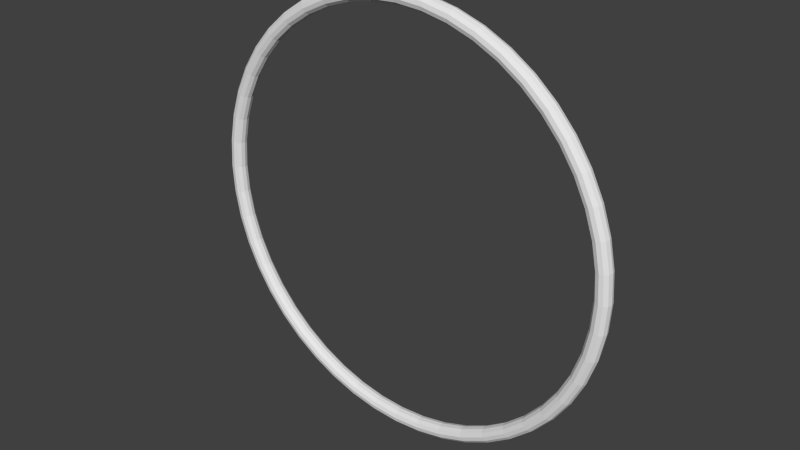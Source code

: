 # Source: Ring.blend  (saved by Blender 2.72.0; exported with 4.5.12 LTS)
import bpy
from mathutils import Matrix  # noqa: F401  (used for matrix-valued properties, if any)

bpy.ops.wm.read_factory_settings(use_empty=True)
scene = bpy.context.scene
scene.name = 'Scene'

# ---- collections
col_collection_1 = bpy.data.collections.new('Collection 1'); scene.collection.children.link(col_collection_1)

# ---- world
world_world = bpy.data.worlds.new('World'); scene.world = world_world
world_world.color = (0.05088, 0.05088, 0.05088)
world_world.use_sun_shadow = False
world_world.sun_shadow_jitter_overblur = 0.0
world_world.cycles.sampling_method = 'MANUAL'
world_world.cycles.sample_map_resolution = 256

# ---- meshes
me_torus = bpy.data.meshes.new('Torus')
me_torus.from_pydata([(1.037, 0.0, 0.0), (1.032, -2.64e-10, 0.01961), (1.017, 6.569e-11, 0.03325), (0.9977, 0.0, 0.03726), (0.9796, 0.0, 0.03127), (0.9672, 0.0, 0.01762), (0.9627, 0.0, 3.062e-17), (0.9672, 0.0, -0.01762), (0.9796, 1.3e-10, -0.03127), (0.9977, 0.0, -0.03726), (1.017, 0.0, -0.03325), (1.032, -2.64e-10, -0.01961), (1.028, 0.1354, 0.0), (1.023, 0.1347, 0.01961), (1.008, 0.1327, 0.03325), (0.9892, 0.1302, 0.03726), (0.9713, 0.1279, 0.03127), (0.9589, 0.1262, 0.01762), (0.9545, 0.1257, 3.062e-17), (0.9589, 0.1262, -0.01762), (0.9713, 0.1279, -0.03127), (0.9892, 0.1302, -0.03726), (1.008, 0.1327, -0.03325), (1.023, 0.1347, -0.01961), (1.002, 0.2685, 0.0), (0.9965, 0.267, 0.01961), (0.9823, 0.2632, 0.03325), (0.9637, 0.2582, 0.03726), (0.9463, 0.2535, 0.03127), (0.9342, 0.2503, 0.01762), (0.9299, 0.2492, 3.062e-17), (0.9342, 0.2503, -0.01762), (0.9463, 0.2535, -0.03127), (0.9637, 0.2582, -0.03726), (0.9823, 0.2632, -0.03325), (0.9965, 0.267, -0.01961), (0.9583, 0.3969, 0.0), (0.9532, 0.3948, 0.01961), (0.9395, 0.3892, 0.03325), (0.9218, 0.3818, 0.03726), (0.9051, 0.3749, 0.03127), (0.8935, 0.3701, 0.01762), (0.8895, 0.3684, 3.062e-17), (0.8935, 0.3701, -0.01762), (0.9051, 0.3749, -0.03127), (0.9218, 0.3818, -0.03726), (0.9395, 0.3892, -0.03325), (0.9532, 0.3948, -0.01961), (0.8983, 0.5186, 0.0), (0.8935, 0.5158, 0.01961), (0.8807, 0.5085, 0.03325), (0.864, 0.4989, 0.03726), (0.8484, 0.4898, 0.03127), (0.8376, 0.4836, 0.01762), (0.8338, 0.4814, 3.062e-17), (0.8376, 0.4836, -0.01762), (0.8484, 0.4898, -0.03127), (0.864, 0.4989, -0.03726), (0.8807, 0.5085, -0.03325), (0.8935, 0.5158, -0.01961), (0.8229, 0.6314, 0.0), (0.8185, 0.6281, 0.01961), (0.8068, 0.6191, 0.03325), (0.7915, 0.6074, 0.03726), (0.7772, 0.5964, 0.03127), (0.7673, 0.5888, 0.01762), (0.7638, 0.5861, 3.062e-17), (0.7673, 0.5888, -0.01762), (0.7772, 0.5964, -0.03127), (0.7915, 0.6074, -0.03726), (0.8068, 0.6191, -0.03325), (0.8185, 0.6281, -0.01961), (0.7334, 0.7334, 0.0), (0.7295, 0.7295, 0.01961), (0.7191, 0.7191, 0.03325), (0.7055, 0.7055, 0.03726), (0.6927, 0.6927, 0.03127), (0.6839, 0.6839, 0.01762), (0.6808, 0.6808, 3.062e-17), (0.6839, 0.6839, -0.01762), (0.6927, 0.6927, -0.03127), (0.7055, 0.7055, -0.03726), (0.7191, 0.7191, -0.03325), (0.7295, 0.7295, -0.01961), (0.6314, 0.8229, 0.0), (0.6281, 0.8185, 0.01961), (0.6191, 0.8068, 0.03325), (0.6074, 0.7915, 0.03726), (0.5964, 0.7772, 0.03127), (0.5888, 0.7673, 0.01762), (0.5861, 0.7638, 3.062e-17), (0.5888, 0.7673, -0.01762), (0.5964, 0.7772, -0.03127), (0.6074, 0.7915, -0.03726), (0.6191, 0.8068, -0.03325), (0.6281, 0.8185, -0.01961), (0.5186, 0.8983, 0.0), (0.5158, 0.8935, 0.01961), (0.5085, 0.8807, 0.03325), (0.4989, 0.864, 0.03726), (0.4898, 0.8484, 0.03127), (0.4836, 0.8376, 0.01762), (0.4814, 0.8338, 3.062e-17), (0.4836, 0.8376, -0.01762), (0.4898, 0.8484, -0.03127), (0.4989, 0.864, -0.03726), (0.5085, 0.8807, -0.03325), (0.5158, 0.8935, -0.01961), (0.3969, 0.9583, 0.0), (0.3948, 0.9532, 0.01961), (0.3892, 0.9395, 0.03325), (0.3818, 0.9218, 0.03726), (0.3749, 0.9051, 0.03127), (0.3701, 0.8935, 0.01762), (0.3684, 0.8895, 3.062e-17), (0.3701, 0.8935, -0.01762), (0.3749, 0.9051, -0.03127), (0.3818, 0.9218, -0.03726), (0.3892, 0.9395, -0.03325), (0.3948, 0.9532, -0.01961), (0.2685, 1.002, 0.0), (0.267, 0.9965, 0.01961), (0.2632, 0.9823, 0.03325), (0.2582, 0.9637, 0.03726), (0.2535, 0.9463, 0.03127), (0.2503, 0.9342, 0.01762), (0.2492, 0.9299, 3.062e-17), (0.2503, 0.9342, -0.01762), (0.2535, 0.9463, -0.03127), (0.2582, 0.9637, -0.03726), (0.2632, 0.9823, -0.03325), (0.267, 0.9965, -0.01961), (0.1354, 1.028, 0.0), (0.1347, 1.023, 0.01961), (0.1327, 1.008, 0.03325), (0.1302, 0.9892, 0.03726), (0.1279, 0.9713, 0.03127), (0.1262, 0.9589, 0.01762), (0.1257, 0.9545, 3.062e-17), (0.1262, 0.9589, -0.01762), (0.1279, 0.9713, -0.03127), (0.1302, 0.9892, -0.03726), (0.1327, 1.008, -0.03325), (0.1347, 1.023, -0.01961), (7.654e-08, 1.037, 0.0), (1.245e-07, 1.032, 0.01961), (1.192e-07, 1.017, 0.03325), (8.327e-08, 0.9977, 0.03726), (8.837e-08, 0.9796, 0.03127), (5.96e-08, 0.9672, 0.01762), (8.526e-08, 0.9627, 3.062e-17), (5.96e-08, 0.9672, -0.01762), (8.843e-08, 0.9796, -0.03127), (8.327e-08, 0.9977, -0.03726), (1.192e-07, 1.017, -0.03325), (1.245e-07, 1.032, -0.01961), (-0.1354, 1.028, 0.0), (-0.1347, 1.023, 0.01961), (-0.1327, 1.008, 0.03325), (-0.1302, 0.9892, 0.03726), (-0.1279, 0.9713, 0.03127), (-0.1262, 0.9589, 0.01762), (-0.1257, 0.9545, 3.062e-17), (-0.1262, 0.9589, -0.01762), (-0.1279, 0.9713, -0.03127), (-0.1302, 0.9892, -0.03726), (-0.1327, 1.008, -0.03325), (-0.1347, 1.023, -0.01961), (-0.2685, 1.002, 0.0), (-0.267, 0.9965, 0.01961), (-0.2632, 0.9823, 0.03325), (-0.2582, 0.9637, 0.03726), (-0.2535, 0.9463, 0.03127), (-0.2503, 0.9342, 0.01762), (-0.2492, 0.9299, 3.062e-17), (-0.2503, 0.9342, -0.01762), (-0.2535, 0.9463, -0.03127), (-0.2582, 0.9637, -0.03726), (-0.2632, 0.9823, -0.03325), (-0.267, 0.9965, -0.01961), (-0.3969, 0.9583, 0.0), (-0.3948, 0.9532, 0.01961), (-0.3892, 0.9395, 0.03325), (-0.3818, 0.9218, 0.03726), (-0.3749, 0.9051, 0.03127), (-0.3701, 0.8935, 0.01762), (-0.3684, 0.8895, 3.062e-17), (-0.3701, 0.8935, -0.01762), (-0.3749, 0.9051, -0.03127), (-0.3818, 0.9218, -0.03726), (-0.3892, 0.9395, -0.03325), (-0.3948, 0.9532, -0.01961), (-0.5186, 0.8983, 0.0), (-0.5158, 0.8935, 0.01961), (-0.5085, 0.8807, 0.03325), (-0.4989, 0.864, 0.03726), (-0.4898, 0.8484, 0.03127), (-0.4836, 0.8376, 0.01762), (-0.4814, 0.8338, 3.062e-17), (-0.4836, 0.8376, -0.01762), (-0.4898, 0.8484, -0.03127), (-0.4989, 0.864, -0.03726), (-0.5085, 0.8807, -0.03325), (-0.5158, 0.8935, -0.01961), (-0.6314, 0.8229, 0.0), (-0.6281, 0.8185, 0.01961), (-0.6191, 0.8068, 0.03325), (-0.6074, 0.7915, 0.03726), (-0.5964, 0.7772, 0.03127), (-0.5888, 0.7673, 0.01762), (-0.5861, 0.7638, 3.062e-17), (-0.5888, 0.7673, -0.01762), (-0.5964, 0.7772, -0.03127), (-0.6074, 0.7915, -0.03726), (-0.6191, 0.8068, -0.03325), (-0.6281, 0.8185, -0.01961), (-0.7334, 0.7334, 0.0), (-0.7295, 0.7295, 0.01961), (-0.7191, 0.7191, 0.03325), (-0.7055, 0.7055, 0.03726), (-0.6927, 0.6927, 0.03127), (-0.6839, 0.6839, 0.01762), (-0.6808, 0.6808, 3.062e-17), (-0.6839, 0.6839, -0.01762), (-0.6927, 0.6927, -0.03127), (-0.7055, 0.7055, -0.03726), (-0.7191, 0.7191, -0.03325), (-0.7295, 0.7295, -0.01961), (-0.8229, 0.6314, 0.0), (-0.8185, 0.6281, 0.01961), (-0.8068, 0.6191, 0.03325), (-0.7915, 0.6074, 0.03726), (-0.7772, 0.5964, 0.03127), (-0.7673, 0.5888, 0.01762), (-0.7638, 0.5861, 3.062e-17), (-0.7673, 0.5888, -0.01762), (-0.7772, 0.5964, -0.03127), (-0.7915, 0.6074, -0.03726), (-0.8068, 0.6191, -0.03325), (-0.8185, 0.6281, -0.01961), (-0.8983, 0.5186, 0.0), (-0.8935, 0.5158, 0.01961), (-0.8807, 0.5085, 0.03325), (-0.864, 0.4989, 0.03726), (-0.8484, 0.4898, 0.03127), (-0.8376, 0.4836, 0.01762), (-0.8338, 0.4814, 3.062e-17), (-0.8376, 0.4836, -0.01762), (-0.8484, 0.4898, -0.03127), (-0.864, 0.4989, -0.03726), (-0.8807, 0.5085, -0.03325), (-0.8935, 0.5158, -0.01961), (-0.9583, 0.3969, 0.0), (-0.9532, 0.3948, 0.01961), (-0.9395, 0.3892, 0.03325), (-0.9218, 0.3818, 0.03726), (-0.9051, 0.3749, 0.03127), (-0.8935, 0.3701, 0.01762), (-0.8895, 0.3684, 3.062e-17), (-0.8935, 0.3701, -0.01762), (-0.9051, 0.3749, -0.03127), (-0.9218, 0.3818, -0.03726), (-0.9395, 0.3892, -0.03325), (-0.9532, 0.3948, -0.01961), (-1.002, 0.2685, 0.0), (-0.9965, 0.267, 0.01961), (-0.9823, 0.2632, 0.03325), (-0.9637, 0.2582, 0.03726), (-0.9463, 0.2535, 0.03127), (-0.9342, 0.2503, 0.01762), (-0.9299, 0.2492, 3.062e-17), (-0.9342, 0.2503, -0.01762), (-0.9463, 0.2535, -0.03127), (-0.9637, 0.2582, -0.03726), (-0.9823, 0.2632, -0.03325), (-0.9965, 0.267, -0.01961), (-1.028, 0.1354, 0.0), (-1.023, 0.1347, 0.01961), (-1.008, 0.1327, 0.03325), (-0.9892, 0.1302, 0.03726), (-0.9713, 0.1279, 0.03127), (-0.9589, 0.1262, 0.01762), (-0.9545, 0.1257, 3.062e-17), (-0.9589, 0.1262, -0.01762), (-0.9713, 0.1279, -0.03127), (-0.9892, 0.1302, -0.03726), (-1.008, 0.1327, -0.03325), (-1.023, 0.1347, -0.01961), (-1.037, 1.003e-07, 0.0), (-1.032, 9.817e-08, 0.01961), (-1.017, 9.349e-08, 0.03325), (-0.9977, 8.736e-08, 0.03726), (-0.9796, 8.117e-08, 0.03127), (-0.9672, 7.575e-08, 0.01762), (-0.9627, 7.489e-08, 3.062e-17), (-0.9672, 7.575e-08, -0.01762), (-0.9796, 8.117e-08, -0.03127), (-0.9977, 8.736e-08, -0.03726), (-1.017, 9.362e-08, -0.03325), (-1.032, 9.817e-08, -0.01961), (-1.028, -0.1354, 0.0), (-1.023, -0.1347, 0.01961), (-1.008, -0.1327, 0.03325), (-0.9892, -0.1302, 0.03726), (-0.9713, -0.1279, 0.03127), (-0.9589, -0.1262, 0.01762), (-0.9545, -0.1257, 3.062e-17), (-0.9589, -0.1262, -0.01762), (-0.9713, -0.1279, -0.03127), (-0.9892, -0.1302, -0.03726), (-1.008, -0.1327, -0.03325), (-1.023, -0.1347, -0.01961), (-1.002, -0.2685, 0.0), (-0.9965, -0.267, 0.01961), (-0.9823, -0.2632, 0.03325), (-0.9637, -0.2582, 0.03726), (-0.9463, -0.2535, 0.03127), (-0.9342, -0.2503, 0.01762), (-0.9299, -0.2492, 3.062e-17), (-0.9342, -0.2503, -0.01762), (-0.9463, -0.2535, -0.03127), (-0.9637, -0.2582, -0.03726), (-0.9823, -0.2632, -0.03325), (-0.9965, -0.267, -0.01961), (-0.9583, -0.3969, 0.0), (-0.9532, -0.3948, 0.01961), (-0.9395, -0.3892, 0.03325), (-0.9218, -0.3818, 0.03726), (-0.9051, -0.3749, 0.03127), (-0.8935, -0.3701, 0.01762), (-0.8895, -0.3684, 3.062e-17), (-0.8935, -0.3701, -0.01762), (-0.9051, -0.3749, -0.03127), (-0.9218, -0.3818, -0.03726), (-0.9395, -0.3892, -0.03325), (-0.9532, -0.3948, -0.01961), (-0.8983, -0.5186, 0.0), (-0.8935, -0.5158, 0.01961), (-0.8807, -0.5085, 0.03325), (-0.864, -0.4989, 0.03726), (-0.8484, -0.4898, 0.03127), (-0.8376, -0.4836, 0.01762), (-0.8338, -0.4814, 3.062e-17), (-0.8376, -0.4836, -0.01762), (-0.8484, -0.4898, -0.03127), (-0.864, -0.4989, -0.03726), (-0.8807, -0.5085, -0.03325), (-0.8935, -0.5158, -0.01961), (-0.8229, -0.6314, 0.0), (-0.8185, -0.6281, 0.01961), (-0.8068, -0.6191, 0.03325), (-0.7915, -0.6074, 0.03726), (-0.7772, -0.5964, 0.03127), (-0.7673, -0.5888, 0.01762), (-0.7638, -0.5861, 3.062e-17), (-0.7673, -0.5888, -0.01762), (-0.7772, -0.5964, -0.03127), (-0.7915, -0.6074, -0.03726), (-0.8068, -0.6191, -0.03325), (-0.8185, -0.6281, -0.01961), (-0.7334, -0.7334, 0.0), (-0.7295, -0.7295, 0.01961), (-0.7191, -0.7191, 0.03325), (-0.7055, -0.7055, 0.03726), (-0.6927, -0.6927, 0.03127), (-0.6839, -0.6839, 0.01762), (-0.6808, -0.6808, 3.062e-17), (-0.6839, -0.6839, -0.01762), (-0.6927, -0.6927, -0.03127), (-0.7055, -0.7055, -0.03726), (-0.7191, -0.7191, -0.03325), (-0.7295, -0.7295, -0.01961), (-0.6314, -0.8229, 0.0), (-0.6281, -0.8185, 0.01961), (-0.6191, -0.8068, 0.03325), (-0.6074, -0.7915, 0.03726), (-0.5964, -0.7772, 0.03127), (-0.5888, -0.7673, 0.01762), (-0.5861, -0.7638, 3.062e-17), (-0.5888, -0.7673, -0.01762), (-0.5964, -0.7772, -0.03127), (-0.6074, -0.7915, -0.03726), (-0.6191, -0.8068, -0.03325), (-0.6281, -0.8185, -0.01961), (-0.5186, -0.8983, 0.0), (-0.5158, -0.8935, 0.01961), (-0.5085, -0.8807, 0.03325), (-0.4989, -0.864, 0.03726), (-0.4898, -0.8484, 0.03127), (-0.4836, -0.8376, 0.01762), (-0.4814, -0.8338, 3.062e-17), (-0.4836, -0.8376, -0.01762), (-0.4898, -0.8484, -0.03127), (-0.4989, -0.864, -0.03726), (-0.5085, -0.8807, -0.03325), (-0.5158, -0.8935, -0.01961), (-0.3969, -0.9583, 0.0), (-0.3948, -0.9532, 0.01961), (-0.3892, -0.9395, 0.03325), (-0.3818, -0.9218, 0.03726), (-0.3749, -0.9051, 0.03127), (-0.3701, -0.8935, 0.01762), (-0.3684, -0.8895, 3.062e-17), (-0.3701, -0.8935, -0.01762), (-0.3749, -0.9051, -0.03127), (-0.3818, -0.9218, -0.03726), (-0.3892, -0.9395, -0.03325), (-0.3948, -0.9532, -0.01961), (-0.2685, -1.002, 0.0), (-0.267, -0.9965, 0.01961), (-0.2632, -0.9823, 0.03325), (-0.2582, -0.9637, 0.03726), (-0.2535, -0.9463, 0.03127), (-0.2503, -0.9342, 0.01762), (-0.2492, -0.9299, 3.062e-17), (-0.2503, -0.9342, -0.01762), (-0.2535, -0.9463, -0.03127), (-0.2582, -0.9637, -0.03726), (-0.2632, -0.9823, -0.03325), (-0.267, -0.9965, -0.01961), (-0.1354, -1.028, 0.0), (-0.1347, -1.023, 0.01961), (-0.1327, -1.008, 0.03325), (-0.1302, -0.9892, 0.03726), (-0.1279, -0.9713, 0.03127), (-0.1262, -0.9589, 0.01762), (-0.1257, -0.9545, 3.062e-17), (-0.1262, -0.9589, -0.01762), (-0.1279, -0.9713, -0.03127), (-0.1302, -0.9892, -0.03726), (-0.1327, -1.008, -0.03325), (-0.1347, -1.023, -0.01961), (1.3e-07, -1.037, 0.0), (1.902e-07, -1.032, 0.01961), (1.75e-07, -1.017, 0.03325), (9.574e-08, -0.9977, 0.03726), (5.692e-08, -0.9796, 0.03127), (-1.995e-08, -0.9672, 0.01762), (-1.778e-08, -0.9627, 3.062e-17), (-1.995e-08, -0.9672, -0.01762), (5.685e-08, -0.9796, -0.03127), (9.574e-08, -0.9977, -0.03726), (1.749e-07, -1.017, -0.03325), (1.902e-07, -1.032, -0.01961), (0.1354, -1.028, 0.0), (0.1347, -1.023, 0.01961), (0.1327, -1.008, 0.03325), (0.1302, -0.9892, 0.03726), (0.1279, -0.9713, 0.03127), (0.1262, -0.9589, 0.01762), (0.1257, -0.9545, 3.062e-17), (0.1262, -0.9589, -0.01762), (0.1279, -0.9713, -0.03127), (0.1302, -0.9892, -0.03726), (0.1327, -1.008, -0.03325), (0.1347, -1.023, -0.01961), (0.2685, -1.002, 0.0), (0.267, -0.9965, 0.01961), (0.2632, -0.9823, 0.03325), (0.2582, -0.9637, 0.03726), (0.2535, -0.9463, 0.03127), (0.2503, -0.9342, 0.01762), (0.2492, -0.9299, 3.062e-17), (0.2503, -0.9342, -0.01762), (0.2535, -0.9463, -0.03127), (0.2582, -0.9637, -0.03726), (0.2632, -0.9823, -0.03325), (0.267, -0.9965, -0.01961), (0.3969, -0.9583, 0.0), (0.3948, -0.9532, 0.01961), (0.3892, -0.9395, 0.03325), (0.3818, -0.9218, 0.03726), (0.3749, -0.9051, 0.03127), (0.3701, -0.8935, 0.01762), (0.3684, -0.8895, 3.062e-17), (0.3701, -0.8935, -0.01762), (0.3749, -0.9051, -0.03127), (0.3818, -0.9218, -0.03726), (0.3892, -0.9395, -0.03325), (0.3948, -0.9532, -0.01961), (0.5186, -0.8983, 0.0), (0.5158, -0.8935, 0.01961), (0.5085, -0.8807, 0.03325), (0.4989, -0.864, 0.03726), (0.4898, -0.8484, 0.03127), (0.4836, -0.8376, 0.01762), (0.4814, -0.8338, 3.062e-17), (0.4836, -0.8376, -0.01762), (0.4898, -0.8484, -0.03127), (0.4989, -0.864, -0.03726), (0.5085, -0.8807, -0.03325), (0.5158, -0.8935, -0.01961), (0.6314, -0.8229, 0.0), (0.6281, -0.8185, 0.01961), (0.6191, -0.8068, 0.03325), (0.6074, -0.7915, 0.03726), (0.5964, -0.7772, 0.03127), (0.5888, -0.7673, 0.01762), (0.5861, -0.7638, 3.062e-17), (0.5888, -0.7673, -0.01762), (0.5964, -0.7772, -0.03127), (0.6074, -0.7915, -0.03726), (0.6191, -0.8068, -0.03325), (0.6281, -0.8185, -0.01961), (0.7334, -0.7334, 0.0), (0.7295, -0.7295, 0.01961), (0.7191, -0.7191, 0.03325), (0.7055, -0.7055, 0.03726), (0.6927, -0.6927, 0.03127), (0.6839, -0.6839, 0.01762), (0.6808, -0.6808, 3.062e-17), (0.6839, -0.6839, -0.01762), (0.6927, -0.6927, -0.03127), (0.7055, -0.7055, -0.03726), (0.7191, -0.7191, -0.03325), (0.7295, -0.7295, -0.01961), (0.8229, -0.6314, 0.0), (0.8185, -0.6281, 0.01961), (0.8068, -0.6191, 0.03325), (0.7915, -0.6074, 0.03726), (0.7772, -0.5964, 0.03127), (0.7673, -0.5888, 0.01762), (0.7638, -0.5861, 3.062e-17), (0.7673, -0.5888, -0.01762), (0.7772, -0.5964, -0.03127), (0.7915, -0.6074, -0.03726), (0.8068, -0.6191, -0.03325), (0.8185, -0.6281, -0.01961), (0.8983, -0.5186, 0.0), (0.8935, -0.5158, 0.01961), (0.8807, -0.5085, 0.03325), (0.864, -0.4989, 0.03726), (0.8484, -0.4898, 0.03127), (0.8376, -0.4836, 0.01762), (0.8338, -0.4814, 3.062e-17), (0.8376, -0.4836, -0.01762), (0.8484, -0.4898, -0.03127), (0.864, -0.4989, -0.03726), (0.8807, -0.5085, -0.03325), (0.8935, -0.5158, -0.01961), (0.9583, -0.3969, 0.0), (0.9532, -0.3948, 0.01961), (0.9395, -0.3892, 0.03325), (0.9218, -0.3818, 0.03726), (0.9051, -0.3749, 0.03127), (0.8935, -0.3701, 0.01762), (0.8895, -0.3684, 3.062e-17), (0.8935, -0.3701, -0.01762), (0.9051, -0.3749, -0.03127), (0.9218, -0.3818, -0.03726), (0.9395, -0.3892, -0.03325), (0.9532, -0.3948, -0.01961), (1.002, -0.2685, 0.0), (0.9965, -0.267, 0.01961), (0.9823, -0.2632, 0.03325), (0.9637, -0.2582, 0.03726), (0.9463, -0.2535, 0.03127), (0.9342, -0.2503, 0.01762), (0.9299, -0.2492, 3.062e-17), (0.9342, -0.2503, -0.01762), (0.9463, -0.2535, -0.03127), (0.9637, -0.2582, -0.03726), (0.9823, -0.2632, -0.03325), (0.9965, -0.267, -0.01961), (1.028, -0.1354, 0.0), (1.023, -0.1347, 0.01961), (1.008, -0.1327, 0.03325), (0.9892, -0.1302, 0.03726), (0.9713, -0.1279, 0.03127), (0.9589, -0.1262, 0.01762), (0.9545, -0.1257, 3.062e-17), (0.9589, -0.1262, -0.01762), (0.9713, -0.1279, -0.03127), (0.9892, -0.1302, -0.03726), (1.008, -0.1327, -0.03325), (1.023, -0.1347, -0.01961)], [], [(0, 12, 13, 1), (1, 13, 14, 2), (2, 14, 15, 3), (3, 15, 16, 4), (4, 16, 17, 5), (5, 17, 18, 6), (6, 18, 19, 7), (7, 19, 20, 8), (8, 20, 21, 9), (9, 21, 22, 10), (10, 22, 23, 11), (0, 11, 23, 12), (12, 24, 25, 13), (13, 25, 26, 14), (14, 26, 27, 15), (15, 27, 28, 16), (16, 28, 29, 17), (17, 29, 30, 18), (18, 30, 31, 19), (19, 31, 32, 20), (20, 32, 33, 21), (21, 33, 34, 22), (22, 34, 35, 23), (23, 35, 24, 12), (24, 36, 37, 25), (25, 37, 38, 26), (26, 38, 39, 27), (27, 39, 40, 28), (28, 40, 41, 29), (29, 41, 42, 30), (30, 42, 43, 31), (31, 43, 44, 32), (32, 44, 45, 33), (33, 45, 46, 34), (34, 46, 47, 35), (35, 47, 36, 24), (36, 48, 49, 37), (37, 49, 50, 38), (38, 50, 51, 39), (39, 51, 52, 40), (40, 52, 53, 41), (41, 53, 54, 42), (42, 54, 55, 43), (43, 55, 56, 44), (44, 56, 57, 45), (45, 57, 58, 46), (46, 58, 59, 47), (47, 59, 48, 36), (48, 60, 61, 49), (49, 61, 62, 50), (50, 62, 63, 51), (51, 63, 64, 52), (52, 64, 65, 53), (53, 65, 66, 54), (54, 66, 67, 55), (55, 67, 68, 56), (56, 68, 69, 57), (57, 69, 70, 58), (58, 70, 71, 59), (59, 71, 60, 48), (60, 72, 73, 61), (61, 73, 74, 62), (62, 74, 75, 63), (63, 75, 76, 64), (64, 76, 77, 65), (65, 77, 78, 66), (66, 78, 79, 67), (67, 79, 80, 68), (68, 80, 81, 69), (69, 81, 82, 70), (70, 82, 83, 71), (71, 83, 72, 60), (72, 84, 85, 73), (73, 85, 86, 74), (74, 86, 87, 75), (75, 87, 88, 76), (76, 88, 89, 77), (77, 89, 90, 78), (78, 90, 91, 79), (79, 91, 92, 80), (80, 92, 93, 81), (81, 93, 94, 82), (82, 94, 95, 83), (83, 95, 84, 72), (84, 96, 97, 85), (85, 97, 98, 86), (86, 98, 99, 87), (87, 99, 100, 88), (88, 100, 101, 89), (89, 101, 102, 90), (90, 102, 103, 91), (91, 103, 104, 92), (92, 104, 105, 93), (93, 105, 106, 94), (94, 106, 107, 95), (95, 107, 96, 84), (96, 108, 109, 97), (97, 109, 110, 98), (98, 110, 111, 99), (99, 111, 112, 100), (100, 112, 113, 101), (101, 113, 114, 102), (102, 114, 115, 103), (103, 115, 116, 104), (104, 116, 117, 105), (105, 117, 118, 106), (106, 118, 119, 107), (107, 119, 108, 96), (108, 120, 121, 109), (109, 121, 122, 110), (110, 122, 123, 111), (111, 123, 124, 112), (112, 124, 125, 113), (113, 125, 126, 114), (114, 126, 127, 115), (115, 127, 128, 116), (116, 128, 129, 117), (117, 129, 130, 118), (118, 130, 131, 119), (119, 131, 120, 108), (120, 132, 133, 121), (121, 133, 134, 122), (122, 134, 135, 123), (123, 135, 136, 124), (124, 136, 137, 125), (125, 137, 138, 126), (126, 138, 139, 127), (127, 139, 140, 128), (128, 140, 141, 129), (129, 141, 142, 130), (130, 142, 143, 131), (131, 143, 132, 120), (132, 144, 145, 133), (133, 145, 146, 134), (134, 146, 147, 135), (135, 147, 148, 136), (136, 148, 149, 137), (137, 149, 150, 138), (138, 150, 151, 139), (139, 151, 152, 140), (140, 152, 153, 141), (141, 153, 154, 142), (142, 154, 155, 143), (143, 155, 144, 132), (144, 156, 157, 145), (145, 157, 158, 146), (146, 158, 159, 147), (147, 159, 160, 148), (148, 160, 161, 149), (149, 161, 162, 150), (150, 162, 163, 151), (151, 163, 164, 152), (152, 164, 165, 153), (153, 165, 166, 154), (154, 166, 167, 155), (155, 167, 156, 144), (156, 168, 169, 157), (157, 169, 170, 158), (158, 170, 171, 159), (159, 171, 172, 160), (160, 172, 173, 161), (161, 173, 174, 162), (162, 174, 175, 163), (163, 175, 176, 164), (164, 176, 177, 165), (165, 177, 178, 166), (166, 178, 179, 167), (167, 179, 168, 156), (168, 180, 181, 169), (169, 181, 182, 170), (170, 182, 183, 171), (171, 183, 184, 172), (172, 184, 185, 173), (173, 185, 186, 174), (174, 186, 187, 175), (175, 187, 188, 176), (176, 188, 189, 177), (177, 189, 190, 178), (178, 190, 191, 179), (179, 191, 180, 168), (180, 192, 193, 181), (181, 193, 194, 182), (182, 194, 195, 183), (183, 195, 196, 184), (184, 196, 197, 185), (185, 197, 198, 186), (186, 198, 199, 187), (187, 199, 200, 188), (188, 200, 201, 189), (189, 201, 202, 190), (190, 202, 203, 191), (191, 203, 192, 180), (192, 204, 205, 193), (193, 205, 206, 194), (194, 206, 207, 195), (195, 207, 208, 196), (196, 208, 209, 197), (197, 209, 210, 198), (198, 210, 211, 199), (199, 211, 212, 200), (200, 212, 213, 201), (201, 213, 214, 202), (202, 214, 215, 203), (203, 215, 204, 192), (204, 216, 217, 205), (205, 217, 218, 206), (206, 218, 219, 207), (207, 219, 220, 208), (208, 220, 221, 209), (209, 221, 222, 210), (210, 222, 223, 211), (211, 223, 224, 212), (212, 224, 225, 213), (213, 225, 226, 214), (214, 226, 227, 215), (215, 227, 216, 204), (216, 228, 229, 217), (217, 229, 230, 218), (218, 230, 231, 219), (219, 231, 232, 220), (220, 232, 233, 221), (221, 233, 234, 222), (222, 234, 235, 223), (223, 235, 236, 224), (224, 236, 237, 225), (225, 237, 238, 226), (226, 238, 239, 227), (227, 239, 228, 216), (228, 240, 241, 229), (229, 241, 242, 230), (230, 242, 243, 231), (231, 243, 244, 232), (232, 244, 245, 233), (233, 245, 246, 234), (234, 246, 247, 235), (235, 247, 248, 236), (236, 248, 249, 237), (237, 249, 250, 238), (238, 250, 251, 239), (239, 251, 240, 228), (240, 252, 253, 241), (241, 253, 254, 242), (242, 254, 255, 243), (243, 255, 256, 244), (244, 256, 257, 245), (245, 257, 258, 246), (246, 258, 259, 247), (247, 259, 260, 248), (248, 260, 261, 249), (249, 261, 262, 250), (250, 262, 263, 251), (251, 263, 252, 240), (252, 264, 265, 253), (253, 265, 266, 254), (254, 266, 267, 255), (255, 267, 268, 256), (256, 268, 269, 257), (257, 269, 270, 258), (258, 270, 271, 259), (259, 271, 272, 260), (260, 272, 273, 261), (261, 273, 274, 262), (262, 274, 275, 263), (263, 275, 264, 252), (264, 276, 277, 265), (265, 277, 278, 266), (266, 278, 279, 267), (267, 279, 280, 268), (268, 280, 281, 269), (269, 281, 282, 270), (270, 282, 283, 271), (271, 283, 284, 272), (272, 284, 285, 273), (273, 285, 286, 274), (274, 286, 287, 275), (275, 287, 276, 264), (276, 288, 289, 277), (277, 289, 290, 278), (278, 290, 291, 279), (279, 291, 292, 280), (280, 292, 293, 281), (281, 293, 294, 282), (282, 294, 295, 283), (283, 295, 296, 284), (284, 296, 297, 285), (285, 297, 298, 286), (286, 298, 299, 287), (287, 299, 288, 276), (288, 300, 301, 289), (289, 301, 302, 290), (290, 302, 303, 291), (291, 303, 304, 292), (292, 304, 305, 293), (293, 305, 306, 294), (294, 306, 307, 295), (295, 307, 308, 296), (296, 308, 309, 297), (297, 309, 310, 298), (298, 310, 311, 299), (299, 311, 300, 288), (300, 312, 313, 301), (301, 313, 314, 302), (302, 314, 315, 303), (303, 315, 316, 304), (304, 316, 317, 305), (305, 317, 318, 306), (306, 318, 319, 307), (307, 319, 320, 308), (308, 320, 321, 309), (309, 321, 322, 310), (310, 322, 323, 311), (311, 323, 312, 300), (312, 324, 325, 313), (313, 325, 326, 314), (314, 326, 327, 315), (315, 327, 328, 316), (316, 328, 329, 317), (317, 329, 330, 318), (318, 330, 331, 319), (319, 331, 332, 320), (320, 332, 333, 321), (321, 333, 334, 322), (322, 334, 335, 323), (323, 335, 324, 312), (324, 336, 337, 325), (325, 337, 338, 326), (326, 338, 339, 327), (327, 339, 340, 328), (328, 340, 341, 329), (329, 341, 342, 330), (330, 342, 343, 331), (331, 343, 344, 332), (332, 344, 345, 333), (333, 345, 346, 334), (334, 346, 347, 335), (335, 347, 336, 324), (336, 348, 349, 337), (337, 349, 350, 338), (338, 350, 351, 339), (339, 351, 352, 340), (340, 352, 353, 341), (341, 353, 354, 342), (342, 354, 355, 343), (343, 355, 356, 344), (344, 356, 357, 345), (345, 357, 358, 346), (346, 358, 359, 347), (347, 359, 348, 336), (348, 360, 361, 349), (349, 361, 362, 350), (350, 362, 363, 351), (351, 363, 364, 352), (352, 364, 365, 353), (353, 365, 366, 354), (354, 366, 367, 355), (355, 367, 368, 356), (356, 368, 369, 357), (357, 369, 370, 358), (358, 370, 371, 359), (359, 371, 360, 348), (360, 372, 373, 361), (361, 373, 374, 362), (362, 374, 375, 363), (363, 375, 376, 364), (364, 376, 377, 365), (365, 377, 378, 366), (366, 378, 379, 367), (367, 379, 380, 368), (368, 380, 381, 369), (369, 381, 382, 370), (370, 382, 383, 371), (371, 383, 372, 360), (372, 384, 385, 373), (373, 385, 386, 374), (374, 386, 387, 375), (375, 387, 388, 376), (376, 388, 389, 377), (377, 389, 390, 378), (378, 390, 391, 379), (379, 391, 392, 380), (380, 392, 393, 381), (381, 393, 394, 382), (382, 394, 395, 383), (383, 395, 384, 372), (384, 396, 397, 385), (385, 397, 398, 386), (386, 398, 399, 387), (387, 399, 400, 388), (388, 400, 401, 389), (389, 401, 402, 390), (390, 402, 403, 391), (391, 403, 404, 392), (392, 404, 405, 393), (393, 405, 406, 394), (394, 406, 407, 395), (395, 407, 396, 384), (396, 408, 409, 397), (397, 409, 410, 398), (398, 410, 411, 399), (399, 411, 412, 400), (400, 412, 413, 401), (401, 413, 414, 402), (402, 414, 415, 403), (403, 415, 416, 404), (404, 416, 417, 405), (405, 417, 418, 406), (406, 418, 419, 407), (407, 419, 408, 396), (408, 420, 421, 409), (409, 421, 422, 410), (410, 422, 423, 411), (411, 423, 424, 412), (412, 424, 425, 413), (413, 425, 426, 414), (414, 426, 427, 415), (415, 427, 428, 416), (416, 428, 429, 417), (417, 429, 430, 418), (418, 430, 431, 419), (419, 431, 420, 408), (420, 432, 433, 421), (421, 433, 434, 422), (422, 434, 435, 423), (423, 435, 436, 424), (424, 436, 437, 425), (425, 437, 438, 426), (426, 438, 439, 427), (427, 439, 440, 428), (428, 440, 441, 429), (429, 441, 442, 430), (430, 442, 443, 431), (431, 443, 432, 420), (432, 444, 445, 433), (433, 445, 446, 434), (434, 446, 447, 435), (435, 447, 448, 436), (436, 448, 449, 437), (437, 449, 450, 438), (438, 450, 451, 439), (439, 451, 452, 440), (440, 452, 453, 441), (441, 453, 454, 442), (442, 454, 455, 443), (443, 455, 444, 432), (444, 456, 457, 445), (445, 457, 458, 446), (446, 458, 459, 447), (447, 459, 460, 448), (448, 460, 461, 449), (449, 461, 462, 450), (450, 462, 463, 451), (451, 463, 464, 452), (452, 464, 465, 453), (453, 465, 466, 454), (454, 466, 467, 455), (455, 467, 456, 444), (456, 468, 469, 457), (457, 469, 470, 458), (458, 470, 471, 459), (459, 471, 472, 460), (460, 472, 473, 461), (461, 473, 474, 462), (462, 474, 475, 463), (463, 475, 476, 464), (464, 476, 477, 465), (465, 477, 478, 466), (466, 478, 479, 467), (467, 479, 468, 456), (468, 480, 481, 469), (469, 481, 482, 470), (470, 482, 483, 471), (471, 483, 484, 472), (472, 484, 485, 473), (473, 485, 486, 474), (474, 486, 487, 475), (475, 487, 488, 476), (476, 488, 489, 477), (477, 489, 490, 478), (478, 490, 491, 479), (479, 491, 480, 468), (480, 492, 493, 481), (481, 493, 494, 482), (482, 494, 495, 483), (483, 495, 496, 484), (484, 496, 497, 485), (485, 497, 498, 486), (486, 498, 499, 487), (487, 499, 500, 488), (488, 500, 501, 489), (489, 501, 502, 490), (490, 502, 503, 491), (491, 503, 492, 480), (492, 504, 505, 493), (493, 505, 506, 494), (494, 506, 507, 495), (495, 507, 508, 496), (496, 508, 509, 497), (497, 509, 510, 498), (498, 510, 511, 499), (499, 511, 512, 500), (500, 512, 513, 501), (501, 513, 514, 502), (502, 514, 515, 503), (503, 515, 504, 492), (504, 516, 517, 505), (505, 517, 518, 506), (506, 518, 519, 507), (507, 519, 520, 508), (508, 520, 521, 509), (509, 521, 522, 510), (510, 522, 523, 511), (511, 523, 524, 512), (512, 524, 525, 513), (513, 525, 526, 514), (514, 526, 527, 515), (515, 527, 516, 504), (516, 528, 529, 517), (517, 529, 530, 518), (518, 530, 531, 519), (519, 531, 532, 520), (520, 532, 533, 521), (521, 533, 534, 522), (522, 534, 535, 523), (523, 535, 536, 524), (524, 536, 537, 525), (525, 537, 538, 526), (526, 538, 539, 527), (527, 539, 528, 516), (528, 540, 541, 529), (529, 541, 542, 530), (530, 542, 543, 531), (531, 543, 544, 532), (532, 544, 545, 533), (533, 545, 546, 534), (534, 546, 547, 535), (535, 547, 548, 536), (536, 548, 549, 537), (537, 549, 550, 538), (538, 550, 551, 539), (539, 551, 540, 528), (540, 552, 553, 541), (541, 553, 554, 542), (542, 554, 555, 543), (543, 555, 556, 544), (544, 556, 557, 545), (545, 557, 558, 546), (546, 558, 559, 547), (547, 559, 560, 548), (548, 560, 561, 549), (549, 561, 562, 550), (550, 562, 563, 551), (551, 563, 552, 540), (552, 564, 565, 553), (553, 565, 566, 554), (554, 566, 567, 555), (555, 567, 568, 556), (556, 568, 569, 557), (557, 569, 570, 558), (558, 570, 571, 559), (559, 571, 572, 560), (560, 572, 573, 561), (561, 573, 574, 562), (562, 574, 575, 563), (563, 575, 564, 552), (564, 0, 1, 565), (565, 1, 2, 566), (566, 2, 3, 567), (567, 3, 4, 568), (568, 4, 5, 569), (569, 5, 6, 570), (570, 6, 7, 571), (571, 7, 8, 572), (572, 8, 9, 573), (573, 9, 10, 574), (574, 10, 11, 575), (575, 11, 0, 564)])
me_torus.use_remesh_preserve_volume = False
me_torus.use_remesh_preserve_attributes = False
me_torus.use_mirror_vertex_groups = False
me_torus.update()

# ---- objects
ob_torus = bpy.data.objects.new('Torus', me_torus)

# ---- transforms, parenting, visibility, modifiers, constraints
ob_torus.location = (0.0, 0.0, 0.0)
ob_torus.rotation_euler = (1.571, -0.0, 0.0)
ob_torus.scale = (2.0, 2.0, 2.0)
ob_torus.lineart.crease_threshold = 0.0

# ---- collection membership
col_collection_1.objects.link(ob_torus)

# ---- scene / render settings (as saved in the file)
scene.frame_start = 1; scene.frame_end = 250; scene.frame_set(1)
scene.render.engine = 'BLENDER_EEVEE_NEXT'
scene.render.resolution_percentage = 50
scene.render.dither_intensity = 0.0
scene.cycles.use_denoising = False
scene.cycles.samples = 10
scene.cycles.sampling_pattern = 'TABULATED_SOBOL'
scene.cycles.light_sampling_threshold = 0.0
scene.cycles.use_adaptive_sampling = False
scene.cycles.use_light_tree = False
scene.cycles.blur_glossy = 0.0
scene.cycles.pixel_filter_type = 'GAUSSIAN'
scene.cycles.sample_clamp_indirect = 0.0
scene.view_settings.view_transform = 'Standard'
bpy.context.view_layer.update()

# ---- added for rendering (the .blend has no active camera and no usable light): camera, sun
cam_auto = bpy.data.cameras.new('AutoCamera')
cam_auto.lens = 50.0
cam_auto.sensor_width = 36.0
cam_auto.clip_end = 1000.0
ob_auto_camera = bpy.data.objects.new('AutoCamera', cam_auto)
scene.collection.objects.link(ob_auto_camera)
ob_auto_camera.location = (5.43059, -6.5167, 4.34447)
ob_auto_camera.rotation_euler = (1.09748, -7.21219e-08, 0.694738)
scene.camera = ob_auto_camera
light_auto_sun = bpy.data.lights.new('AutoSun', 'SUN')
light_auto_sun.energy = 3.0
light_auto_sun.angle = 0.0523599
ob_auto_sun = bpy.data.objects.new('AutoSun', light_auto_sun)
scene.collection.objects.link(ob_auto_sun)
ob_auto_sun.rotation_euler = (0.872665, 0.174533, 0.523599)
bpy.context.view_layer.update()
